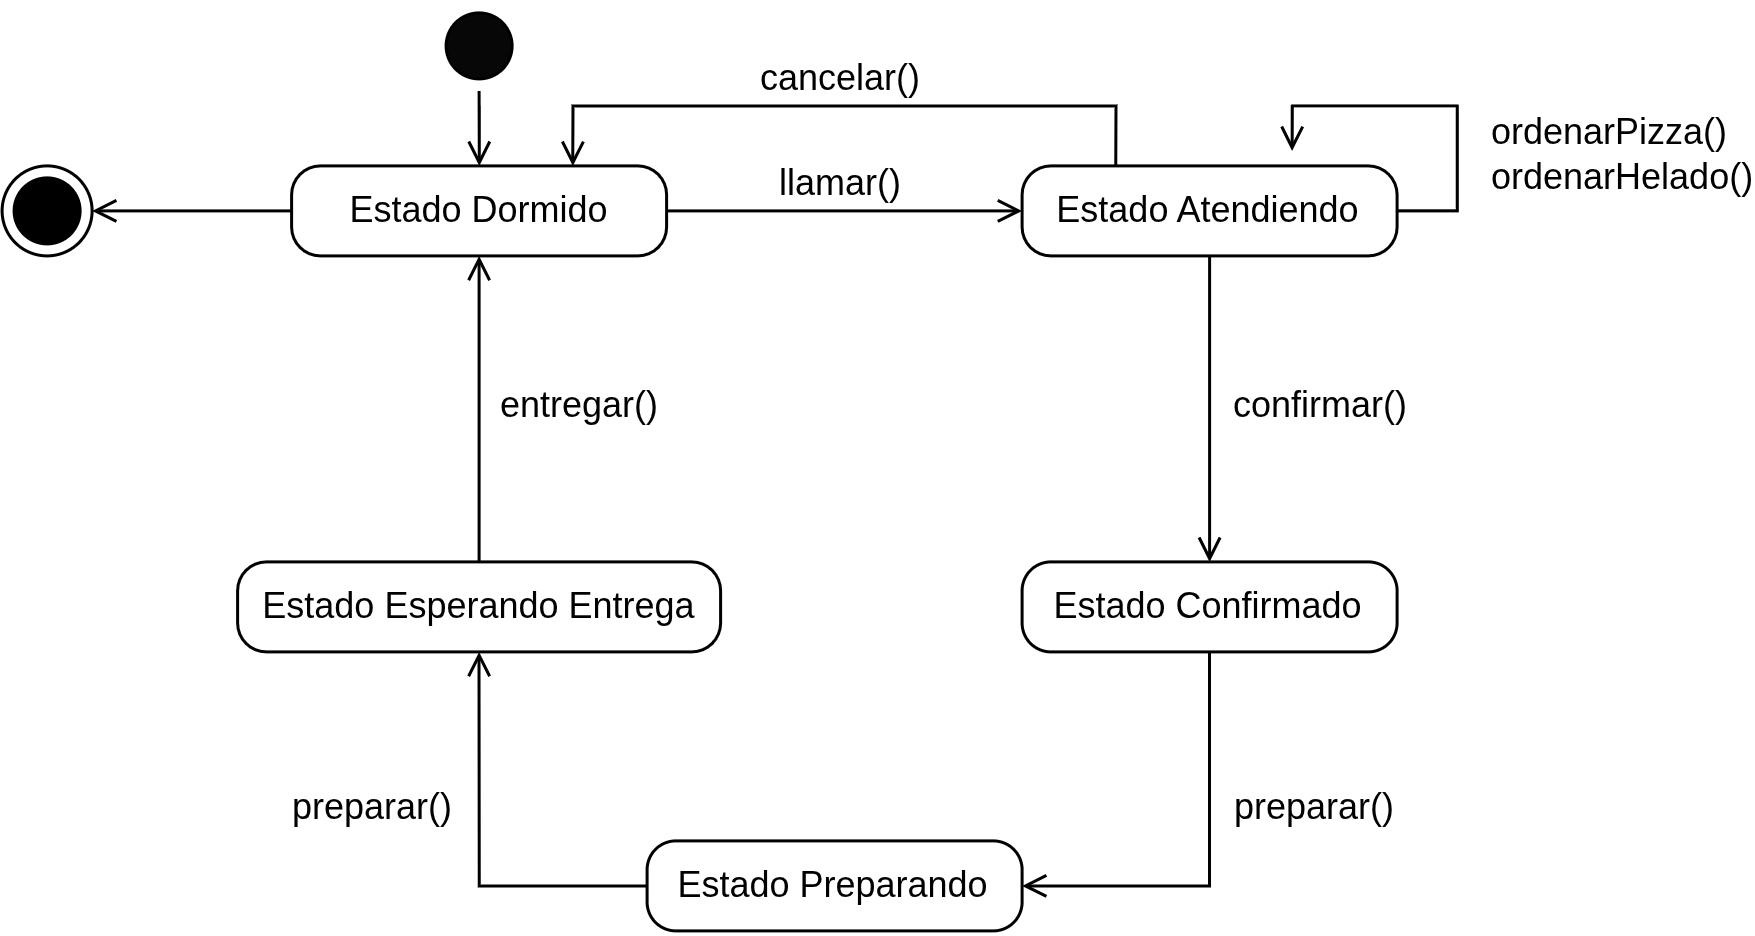

The diagram above was exported from draw.io. Its source (the exported page's mxGraphModel, read from the mxfile embedded in the PNG):
<mxGraphModel dx="-236" dy="552" grid="1" gridSize="10" guides="1" tooltips="1" connect="1" arrows="1" fold="1" page="1" pageScale="1" pageWidth="850" pageHeight="1100" math="0" shadow="0">
  <root>
    <mxCell id="0" />
    <mxCell id="1" parent="0" />
    <mxCell id="64ShDwz8T9BZNh5x7-1U-117" parent="1" style="ellipse;html=1;shape=endState;labelBackgroundColor=none;fillColor=light-dark(#000000,#000000);fillStyle=solid;" value="" vertex="1">
      <mxGeometry height="30" width="30" x="1052.5" y="635" as="geometry" />
    </mxCell>
    <mxCell id="64ShDwz8T9BZNh5x7-1U-118" edge="1" parent="1" source="64ShDwz8T9BZNh5x7-1U-119" style="edgeStyle=orthogonalEdgeStyle;rounded=0;orthogonalLoop=1;jettySize=auto;html=1;endArrow=open;endFill=0;" target="64ShDwz8T9BZNh5x7-1U-122" value="">
      <mxGeometry relative="1" as="geometry" />
    </mxCell>
    <mxCell id="64ShDwz8T9BZNh5x7-1U-119" parent="1" style="ellipse;html=1;shape=startState;labelBackgroundColor=none;fillColor=light-dark(#070707,#000000);fillStyle=solid;" value="" vertex="1">
      <mxGeometry height="30" width="30" x="1196.5" y="580" as="geometry" />
    </mxCell>
    <mxCell id="64ShDwz8T9BZNh5x7-1U-120" edge="1" parent="1" source="64ShDwz8T9BZNh5x7-1U-122" style="edgeStyle=orthogonalEdgeStyle;rounded=0;orthogonalLoop=1;jettySize=auto;html=1;endArrow=open;endFill=0;" target="64ShDwz8T9BZNh5x7-1U-126" value="">
      <mxGeometry relative="1" as="geometry" />
    </mxCell>
    <mxCell id="64ShDwz8T9BZNh5x7-1U-121" edge="1" parent="1" source="64ShDwz8T9BZNh5x7-1U-122" style="edgeStyle=orthogonalEdgeStyle;rounded=0;orthogonalLoop=1;jettySize=auto;html=1;endArrow=open;endFill=0;" target="64ShDwz8T9BZNh5x7-1U-117" value="">
      <mxGeometry relative="1" as="geometry" />
    </mxCell>
    <mxCell id="64ShDwz8T9BZNh5x7-1U-122" parent="1" style="rounded=1;whiteSpace=wrap;html=1;arcSize=32;labelBackgroundColor=none;" value="Estado Dormido" vertex="1">
      <mxGeometry height="30" width="125" x="1149" y="635" as="geometry" />
    </mxCell>
    <mxCell id="64ShDwz8T9BZNh5x7-1U-123" edge="1" parent="1" source="64ShDwz8T9BZNh5x7-1U-126" style="edgeStyle=orthogonalEdgeStyle;rounded=0;orthogonalLoop=1;jettySize=auto;html=1;exitX=0.25;exitY=0;exitDx=0;exitDy=0;entryX=0.75;entryY=0;entryDx=0;entryDy=0;endArrow=open;endFill=0;" target="64ShDwz8T9BZNh5x7-1U-122">
      <mxGeometry relative="1" as="geometry" />
    </mxCell>
    <mxCell id="64ShDwz8T9BZNh5x7-1U-125" edge="1" parent="1" source="64ShDwz8T9BZNh5x7-1U-126" style="edgeStyle=orthogonalEdgeStyle;rounded=0;orthogonalLoop=1;jettySize=auto;html=1;exitX=1;exitY=0.5;exitDx=0;exitDy=0;endArrow=open;endFill=0;">
      <mxGeometry relative="1" as="geometry">
        <mxPoint x="1482.5" y="630" as="targetPoint" />
      </mxGeometry>
    </mxCell>
    <mxCell id="64ShDwz8T9BZNh5x7-1U-138" edge="1" parent="1" source="64ShDwz8T9BZNh5x7-1U-126" style="edgeStyle=orthogonalEdgeStyle;rounded=0;orthogonalLoop=1;jettySize=auto;html=1;endArrow=open;endFill=0;" target="64ShDwz8T9BZNh5x7-1U-137" value="">
      <mxGeometry relative="1" as="geometry" />
    </mxCell>
    <mxCell id="64ShDwz8T9BZNh5x7-1U-126" parent="1" style="rounded=1;whiteSpace=wrap;html=1;arcSize=32;labelBackgroundColor=none;" value="Estado Atendiendo" vertex="1">
      <mxGeometry height="30" width="125" x="1392.5" y="635" as="geometry" />
    </mxCell>
    <mxCell id="64ShDwz8T9BZNh5x7-1U-144" edge="1" parent="1" source="64ShDwz8T9BZNh5x7-1U-128" style="edgeStyle=orthogonalEdgeStyle;rounded=0;orthogonalLoop=1;jettySize=auto;html=1;exitX=0.5;exitY=0;exitDx=0;exitDy=0;entryX=0.5;entryY=1;entryDx=0;entryDy=0;endArrow=open;endFill=0;" target="64ShDwz8T9BZNh5x7-1U-122">
      <mxGeometry relative="1" as="geometry" />
    </mxCell>
    <mxCell id="64ShDwz8T9BZNh5x7-1U-128" parent="1" style="rounded=1;whiteSpace=wrap;html=1;arcSize=32;labelBackgroundColor=none;" value="Estado Esperando Entrega" vertex="1">
      <mxGeometry height="30" width="161" x="1131" y="767" as="geometry" />
    </mxCell>
    <mxCell id="64ShDwz8T9BZNh5x7-1U-140" edge="1" parent="1" source="64ShDwz8T9BZNh5x7-1U-130" style="edgeStyle=orthogonalEdgeStyle;rounded=0;orthogonalLoop=1;jettySize=auto;html=1;exitX=0;exitY=0.5;exitDx=0;exitDy=0;entryX=0.5;entryY=1;entryDx=0;entryDy=0;endArrow=open;endFill=0;" target="64ShDwz8T9BZNh5x7-1U-128">
      <mxGeometry relative="1" as="geometry" />
    </mxCell>
    <mxCell id="64ShDwz8T9BZNh5x7-1U-130" parent="1" style="rounded=1;whiteSpace=wrap;html=1;arcSize=32;labelBackgroundColor=none;" value="Estado Preparando" vertex="1">
      <mxGeometry height="30" width="125" x="1267.5" y="860" as="geometry" />
    </mxCell>
    <mxCell id="64ShDwz8T9BZNh5x7-1U-131" parent="1" style="text;html=1;whiteSpace=wrap;strokeColor=none;fillColor=none;align=center;verticalAlign=middle;rounded=0;" value="cancelar()" vertex="1">
      <mxGeometry height="30" width="60" x="1302.5" y="591" as="geometry" />
    </mxCell>
    <mxCell id="64ShDwz8T9BZNh5x7-1U-132" parent="1" style="text;html=1;whiteSpace=wrap;strokeColor=none;fillColor=none;align=center;verticalAlign=middle;rounded=0;" value="entregar()" vertex="1">
      <mxGeometry height="30" width="60" x="1215" y="700" as="geometry" />
    </mxCell>
    <mxCell id="64ShDwz8T9BZNh5x7-1U-133" parent="1" style="text;html=1;whiteSpace=wrap;strokeColor=none;fillColor=none;align=left;verticalAlign=middle;rounded=0;" value="&lt;div&gt;ordenarPizza()&lt;/div&gt;&lt;div&gt;ordenarHelado()&lt;/div&gt;" vertex="1">
      <mxGeometry height="50" width="60" x="1547.5" y="606" as="geometry" />
    </mxCell>
    <mxCell id="64ShDwz8T9BZNh5x7-1U-134" parent="1" style="text;html=1;whiteSpace=wrap;strokeColor=none;fillColor=none;align=center;verticalAlign=middle;rounded=0;" value="llamar()" vertex="1">
      <mxGeometry height="30" width="60" x="1302.5" y="626" as="geometry" />
    </mxCell>
    <mxCell id="64ShDwz8T9BZNh5x7-1U-135" parent="1" style="text;html=1;whiteSpace=wrap;strokeColor=none;fillColor=none;align=center;verticalAlign=middle;rounded=0;" value="confirmar()" vertex="1">
      <mxGeometry height="30" width="60" x="1462.5" y="700" as="geometry" />
    </mxCell>
    <mxCell id="64ShDwz8T9BZNh5x7-1U-136" parent="1" style="text;html=1;whiteSpace=wrap;strokeColor=none;fillColor=none;align=center;verticalAlign=middle;rounded=0;" value="preparar()" vertex="1">
      <mxGeometry height="30" width="60" x="1460" y="834" as="geometry" />
    </mxCell>
    <mxCell id="64ShDwz8T9BZNh5x7-1U-139" edge="1" parent="1" source="64ShDwz8T9BZNh5x7-1U-137" style="edgeStyle=orthogonalEdgeStyle;rounded=0;orthogonalLoop=1;jettySize=auto;html=1;exitX=0.5;exitY=1;exitDx=0;exitDy=0;entryX=1;entryY=0.5;entryDx=0;entryDy=0;endArrow=open;endFill=0;" target="64ShDwz8T9BZNh5x7-1U-130">
      <mxGeometry relative="1" as="geometry" />
    </mxCell>
    <mxCell id="64ShDwz8T9BZNh5x7-1U-137" parent="1" style="rounded=1;whiteSpace=wrap;html=1;arcSize=32;labelBackgroundColor=none;" value="Estado Confirmado" vertex="1">
      <mxGeometry height="30" width="125" x="1392.5" y="767" as="geometry" />
    </mxCell>
    <mxCell id="64ShDwz8T9BZNh5x7-1U-145" parent="1" style="text;html=1;whiteSpace=wrap;strokeColor=none;fillColor=none;align=center;verticalAlign=middle;rounded=0;" value="preparar()" vertex="1">
      <mxGeometry height="30" width="60" x="1146.5" y="834" as="geometry" />
    </mxCell>
  </root>
</mxGraphModel>